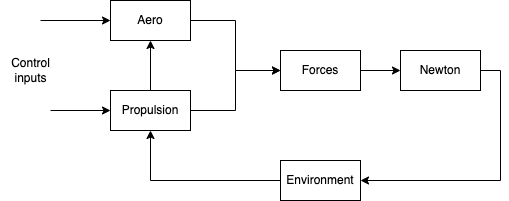

The diagram above was exported from draw.io. Its source (the exported page's mxGraphModel, read from the mxfile embedded in the PNG):
<mxGraphModel dx="1381" dy="799" grid="1" gridSize="10" guides="1" tooltips="1" connect="1" arrows="1" fold="1" page="1" pageScale="1" pageWidth="827" pageHeight="1169" math="0" shadow="0">
  <root>
    <mxCell id="0" />
    <mxCell id="1" parent="0" />
    <mxCell id="rX4ODAt0qq1CMNQX___J-7" style="edgeStyle=orthogonalEdgeStyle;rounded=0;orthogonalLoop=1;jettySize=auto;html=1;startArrow=classic;startFill=1;endArrow=none;endFill=0;" edge="1" parent="1" source="rX4ODAt0qq1CMNQX___J-1">
      <mxGeometry relative="1" as="geometry">
        <mxPoint x="110" y="280" as="targetPoint" />
      </mxGeometry>
    </mxCell>
    <mxCell id="rX4ODAt0qq1CMNQX___J-9" style="edgeStyle=orthogonalEdgeStyle;rounded=0;orthogonalLoop=1;jettySize=auto;html=1;entryX=0;entryY=0.5;entryDx=0;entryDy=0;" edge="1" parent="1" source="rX4ODAt0qq1CMNQX___J-1" target="rX4ODAt0qq1CMNQX___J-3">
      <mxGeometry relative="1" as="geometry" />
    </mxCell>
    <mxCell id="rX4ODAt0qq1CMNQX___J-1" value="Aero" style="rounded=0;whiteSpace=wrap;html=1;" vertex="1" parent="1">
      <mxGeometry x="180" y="260" width="80" height="40" as="geometry" />
    </mxCell>
    <mxCell id="rX4ODAt0qq1CMNQX___J-10" style="edgeStyle=orthogonalEdgeStyle;rounded=0;orthogonalLoop=1;jettySize=auto;html=1;entryX=0;entryY=0.5;entryDx=0;entryDy=0;" edge="1" parent="1" source="rX4ODAt0qq1CMNQX___J-2" target="rX4ODAt0qq1CMNQX___J-3">
      <mxGeometry relative="1" as="geometry" />
    </mxCell>
    <mxCell id="rX4ODAt0qq1CMNQX___J-14" style="edgeStyle=orthogonalEdgeStyle;rounded=0;orthogonalLoop=1;jettySize=auto;html=1;entryX=0.5;entryY=1;entryDx=0;entryDy=0;" edge="1" parent="1" source="rX4ODAt0qq1CMNQX___J-2" target="rX4ODAt0qq1CMNQX___J-1">
      <mxGeometry relative="1" as="geometry" />
    </mxCell>
    <mxCell id="rX4ODAt0qq1CMNQX___J-2" value="Propulsion" style="rounded=0;whiteSpace=wrap;html=1;" vertex="1" parent="1">
      <mxGeometry x="180" y="350" width="80" height="40" as="geometry" />
    </mxCell>
    <mxCell id="rX4ODAt0qq1CMNQX___J-11" style="edgeStyle=orthogonalEdgeStyle;rounded=0;orthogonalLoop=1;jettySize=auto;html=1;entryX=0;entryY=0.5;entryDx=0;entryDy=0;" edge="1" parent="1" source="rX4ODAt0qq1CMNQX___J-3" target="rX4ODAt0qq1CMNQX___J-4">
      <mxGeometry relative="1" as="geometry" />
    </mxCell>
    <mxCell id="rX4ODAt0qq1CMNQX___J-3" value="Forces" style="rounded=0;whiteSpace=wrap;html=1;" vertex="1" parent="1">
      <mxGeometry x="350" y="310" width="80" height="40" as="geometry" />
    </mxCell>
    <mxCell id="rX4ODAt0qq1CMNQX___J-12" style="edgeStyle=orthogonalEdgeStyle;rounded=0;orthogonalLoop=1;jettySize=auto;html=1;entryX=1;entryY=0.5;entryDx=0;entryDy=0;" edge="1" parent="1" source="rX4ODAt0qq1CMNQX___J-4" target="rX4ODAt0qq1CMNQX___J-5">
      <mxGeometry relative="1" as="geometry">
        <Array as="points">
          <mxPoint x="570" y="330" />
          <mxPoint x="570" y="440" />
        </Array>
      </mxGeometry>
    </mxCell>
    <mxCell id="rX4ODAt0qq1CMNQX___J-4" value="Newton" style="rounded=0;whiteSpace=wrap;html=1;" vertex="1" parent="1">
      <mxGeometry x="470" y="310" width="80" height="40" as="geometry" />
    </mxCell>
    <mxCell id="rX4ODAt0qq1CMNQX___J-13" style="edgeStyle=orthogonalEdgeStyle;rounded=0;orthogonalLoop=1;jettySize=auto;html=1;entryX=0.5;entryY=1;entryDx=0;entryDy=0;" edge="1" parent="1" source="rX4ODAt0qq1CMNQX___J-5" target="rX4ODAt0qq1CMNQX___J-2">
      <mxGeometry relative="1" as="geometry" />
    </mxCell>
    <mxCell id="rX4ODAt0qq1CMNQX___J-5" value="Environment" style="rounded=0;whiteSpace=wrap;html=1;" vertex="1" parent="1">
      <mxGeometry x="350" y="420" width="80" height="40" as="geometry" />
    </mxCell>
    <mxCell id="rX4ODAt0qq1CMNQX___J-6" value="Control&lt;div&gt;inputs&lt;/div&gt;" style="text;html=1;align=center;verticalAlign=middle;resizable=0;points=[];autosize=1;strokeColor=none;fillColor=none;" vertex="1" parent="1">
      <mxGeometry x="70" y="310" width="60" height="40" as="geometry" />
    </mxCell>
    <mxCell id="rX4ODAt0qq1CMNQX___J-8" style="edgeStyle=orthogonalEdgeStyle;rounded=0;orthogonalLoop=1;jettySize=auto;html=1;startArrow=classic;startFill=1;endArrow=none;endFill=0;exitX=0;exitY=0.5;exitDx=0;exitDy=0;" edge="1" parent="1" source="rX4ODAt0qq1CMNQX___J-2">
      <mxGeometry relative="1" as="geometry">
        <mxPoint x="120" y="370" as="targetPoint" />
        <mxPoint x="190" y="290" as="sourcePoint" />
      </mxGeometry>
    </mxCell>
  </root>
</mxGraphModel>